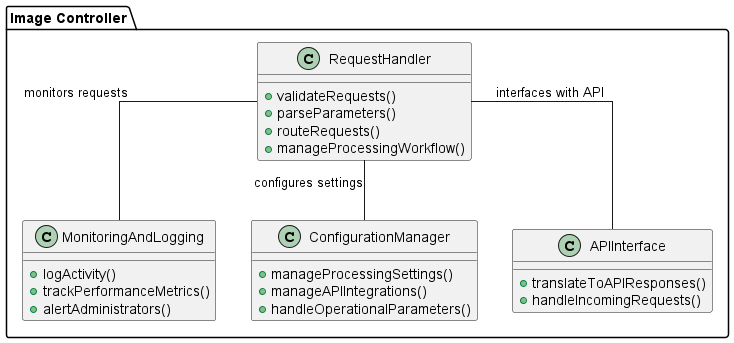

The diagram above was rendered by PlantUML. Its source (embedded in the PNG):
@startuml ImageControllerComponents

skinparam linetype ortho

package "Image Controller" {

    class RequestHandler {
        + validateRequests()
        + parseParameters()
        + routeRequests()
        + manageProcessingWorkflow()
    }


    class MonitoringAndLogging {
        + logActivity()
        + trackPerformanceMetrics()
        + alertAdministrators()
    }


    class ConfigurationManager {
        + manageProcessingSettings()
        + manageAPIIntegrations()
        + handleOperationalParameters()
    }

    class APIInterface {
        + translateToAPIResponses()
        + handleIncomingRequests()
    }

    ' Connections
    RequestHandler -- MonitoringAndLogging : monitors requests
    RequestHandler -- ConfigurationManager : configures settings
    RequestHandler -- APIInterface : interfaces with API
}

@enduml